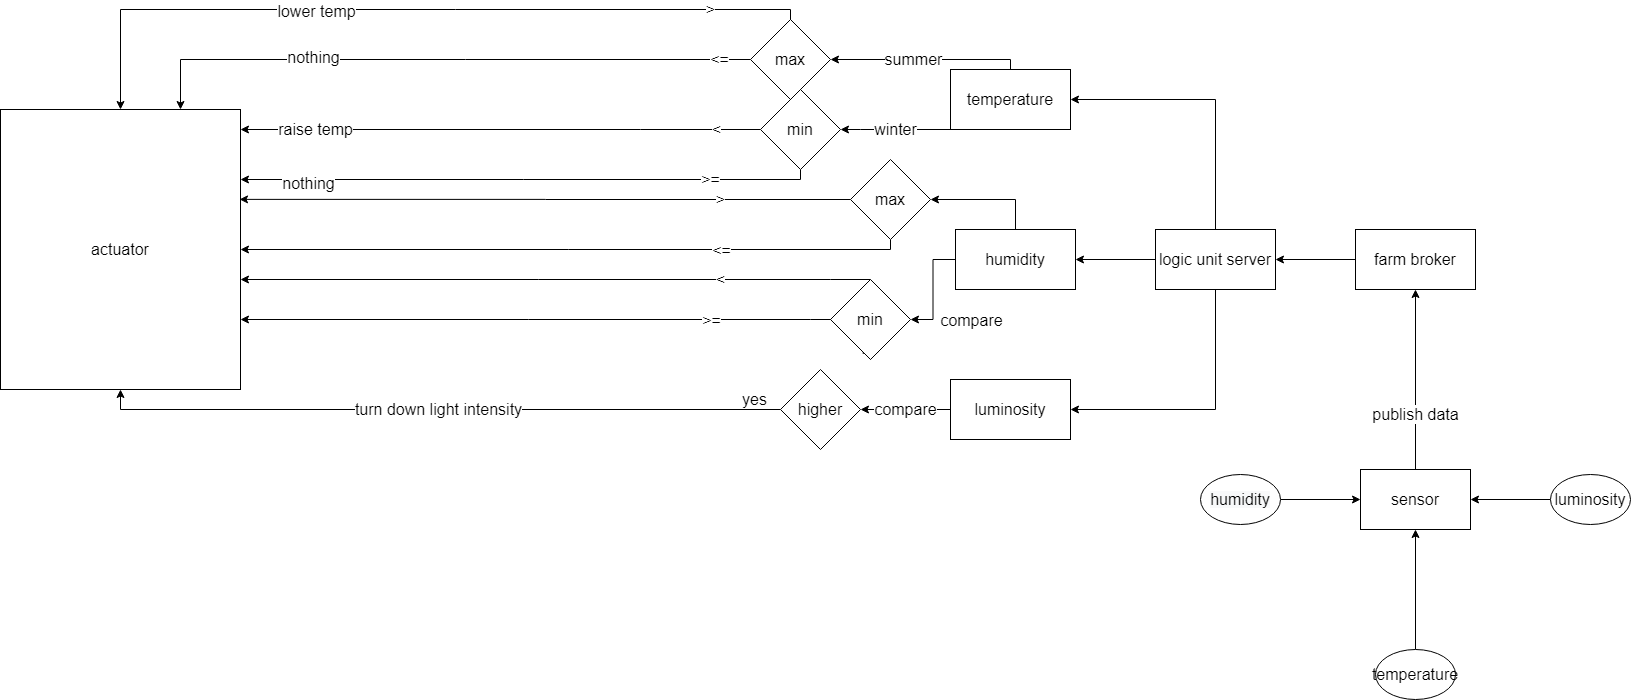

The diagram above was exported from draw.io. Its source (the exported page's mxGraphModel, read from the mxfile embedded in the PNG):
<mxGraphModel dx="1929" dy="1797" grid="1" gridSize="10" guides="1" tooltips="1" connect="1" arrows="1" fold="1" page="1" pageScale="1" pageWidth="827" pageHeight="1169" math="0" shadow="0">
  <root>
    <mxCell id="WIyWlLk6GJQsqaUBKTNV-0" />
    <mxCell id="WIyWlLk6GJQsqaUBKTNV-1" parent="WIyWlLk6GJQsqaUBKTNV-0" />
    <mxCell id="foSTQN3oX-E7av6YiM0j-15" value="actuator" style="rounded=0;whiteSpace=wrap;html=1;fontSize=16;" parent="WIyWlLk6GJQsqaUBKTNV-1" vertex="1">
      <mxGeometry x="-670" y="-50" width="240" height="280" as="geometry" />
    </mxCell>
    <mxCell id="foSTQN3oX-E7av6YiM0j-11" value="sensor" style="rounded=0;whiteSpace=wrap;html=1;fontSize=16;" parent="WIyWlLk6GJQsqaUBKTNV-1" vertex="1">
      <mxGeometry x="690" y="310" width="110" height="60" as="geometry" />
    </mxCell>
    <mxCell id="foSTQN3oX-E7av6YiM0j-43" value="" style="edgeStyle=orthogonalEdgeStyle;rounded=0;orthogonalLoop=1;jettySize=auto;html=1;fontSize=16;" parent="WIyWlLk6GJQsqaUBKTNV-1" source="foSTQN3oX-E7av6YiM0j-33" target="foSTQN3oX-E7av6YiM0j-11" edge="1">
      <mxGeometry relative="1" as="geometry" />
    </mxCell>
    <mxCell id="foSTQN3oX-E7av6YiM0j-33" value="&lt;meta charset=&quot;utf-8&quot; style=&quot;font-size: 16px;&quot;&gt;&#10;&#10;&lt;span style=&quot;color: rgb(0, 0, 0); font-family: helvetica; font-size: 16px; font-style: normal; font-weight: 400; letter-spacing: normal; text-align: center; text-indent: 0px; text-transform: none; word-spacing: 0px; background-color: rgb(248, 249, 250); display: inline; float: none;&quot;&gt;humidity&lt;/span&gt;&#10;&#10;" style="ellipse;whiteSpace=wrap;html=1;fontSize=16;" parent="WIyWlLk6GJQsqaUBKTNV-1" vertex="1">
      <mxGeometry x="530" y="315" width="80" height="50" as="geometry" />
    </mxCell>
    <mxCell id="foSTQN3oX-E7av6YiM0j-41" value="" style="edgeStyle=orthogonalEdgeStyle;rounded=0;orthogonalLoop=1;jettySize=auto;html=1;fontSize=16;" parent="WIyWlLk6GJQsqaUBKTNV-1" source="foSTQN3oX-E7av6YiM0j-36" target="foSTQN3oX-E7av6YiM0j-11" edge="1">
      <mxGeometry relative="1" as="geometry" />
    </mxCell>
    <mxCell id="foSTQN3oX-E7av6YiM0j-36" value="luminosity" style="ellipse;whiteSpace=wrap;html=1;fontSize=16;" parent="WIyWlLk6GJQsqaUBKTNV-1" vertex="1">
      <mxGeometry x="880" y="315" width="80" height="50" as="geometry" />
    </mxCell>
    <mxCell id="foSTQN3oX-E7av6YiM0j-42" value="" style="edgeStyle=orthogonalEdgeStyle;rounded=0;orthogonalLoop=1;jettySize=auto;html=1;entryX=0.5;entryY=1;entryDx=0;entryDy=0;fontSize=16;" parent="WIyWlLk6GJQsqaUBKTNV-1" source="foSTQN3oX-E7av6YiM0j-37" target="foSTQN3oX-E7av6YiM0j-11" edge="1">
      <mxGeometry relative="1" as="geometry" />
    </mxCell>
    <mxCell id="foSTQN3oX-E7av6YiM0j-37" value="temperature" style="ellipse;whiteSpace=wrap;html=1;fontSize=16;" parent="WIyWlLk6GJQsqaUBKTNV-1" vertex="1">
      <mxGeometry x="705" y="490" width="80" height="50" as="geometry" />
    </mxCell>
    <mxCell id="foSTQN3oX-E7av6YiM0j-53" value="" style="edgeStyle=orthogonalEdgeStyle;rounded=0;orthogonalLoop=1;jettySize=auto;html=1;fontSize=16;" parent="WIyWlLk6GJQsqaUBKTNV-1" source="foSTQN3oX-E7av6YiM0j-1" target="foSTQN3oX-E7av6YiM0j-52" edge="1">
      <mxGeometry relative="1" as="geometry" />
    </mxCell>
    <mxCell id="foSTQN3oX-E7av6YiM0j-1" value="farm broker" style="rounded=0;whiteSpace=wrap;html=1;fontSize=16;" parent="WIyWlLk6GJQsqaUBKTNV-1" vertex="1">
      <mxGeometry x="685" y="70" width="120" height="60" as="geometry" />
    </mxCell>
    <mxCell id="foSTQN3oX-E7av6YiM0j-55" value="" style="edgeStyle=orthogonalEdgeStyle;rounded=0;orthogonalLoop=1;jettySize=auto;html=1;fontSize=16;" parent="WIyWlLk6GJQsqaUBKTNV-1" source="foSTQN3oX-E7av6YiM0j-52" target="foSTQN3oX-E7av6YiM0j-54" edge="1">
      <mxGeometry relative="1" as="geometry" />
    </mxCell>
    <mxCell id="foSTQN3oX-E7av6YiM0j-57" value="" style="edgeStyle=orthogonalEdgeStyle;rounded=0;orthogonalLoop=1;jettySize=auto;html=1;fontSize=16;" parent="WIyWlLk6GJQsqaUBKTNV-1" source="foSTQN3oX-E7av6YiM0j-52" target="foSTQN3oX-E7av6YiM0j-56" edge="1">
      <mxGeometry relative="1" as="geometry">
        <Array as="points">
          <mxPoint x="545" y="-60" />
        </Array>
      </mxGeometry>
    </mxCell>
    <mxCell id="foSTQN3oX-E7av6YiM0j-59" value="" style="edgeStyle=orthogonalEdgeStyle;rounded=0;orthogonalLoop=1;jettySize=auto;html=1;fontSize=16;" parent="WIyWlLk6GJQsqaUBKTNV-1" source="foSTQN3oX-E7av6YiM0j-52" target="foSTQN3oX-E7av6YiM0j-58" edge="1">
      <mxGeometry relative="1" as="geometry">
        <Array as="points">
          <mxPoint x="545" y="250" />
        </Array>
      </mxGeometry>
    </mxCell>
    <mxCell id="foSTQN3oX-E7av6YiM0j-52" value="logic unit server" style="rounded=0;whiteSpace=wrap;html=1;fontSize=16;" parent="WIyWlLk6GJQsqaUBKTNV-1" vertex="1">
      <mxGeometry x="485" y="70" width="120" height="60" as="geometry" />
    </mxCell>
    <mxCell id="foSTQN3oX-E7av6YiM0j-75" value="compare" style="edgeStyle=orthogonalEdgeStyle;rounded=0;orthogonalLoop=1;jettySize=auto;html=1;entryX=1;entryY=0.5;entryDx=0;entryDy=0;fontSize=16;" parent="WIyWlLk6GJQsqaUBKTNV-1" source="foSTQN3oX-E7av6YiM0j-58" target="foSTQN3oX-E7av6YiM0j-66" edge="1">
      <mxGeometry relative="1" as="geometry">
        <mxPoint x="200" y="250" as="targetPoint" />
      </mxGeometry>
    </mxCell>
    <mxCell id="foSTQN3oX-E7av6YiM0j-58" value="luminosity" style="rounded=0;whiteSpace=wrap;html=1;fontSize=16;" parent="WIyWlLk6GJQsqaUBKTNV-1" vertex="1">
      <mxGeometry x="280" y="220" width="120" height="60" as="geometry" />
    </mxCell>
    <mxCell id="foSTQN3oX-E7av6YiM0j-61" value="summer" style="edgeStyle=orthogonalEdgeStyle;rounded=0;orthogonalLoop=1;jettySize=auto;html=1;fontSize=16;entryX=1;entryY=0.5;entryDx=0;entryDy=0;" parent="WIyWlLk6GJQsqaUBKTNV-1" source="foSTQN3oX-E7av6YiM0j-56" target="foSTQN3oX-E7av6YiM0j-144" edge="1">
      <mxGeometry x="0.125" relative="1" as="geometry">
        <mxPoint x="190" y="-100" as="targetPoint" />
        <Array as="points">
          <mxPoint x="340" y="-100" />
        </Array>
        <mxPoint as="offset" />
      </mxGeometry>
    </mxCell>
    <mxCell id="foSTQN3oX-E7av6YiM0j-64" value="winter" style="edgeStyle=orthogonalEdgeStyle;rounded=0;orthogonalLoop=1;jettySize=auto;html=1;fontSize=16;entryX=1;entryY=0.5;entryDx=0;entryDy=0;" parent="WIyWlLk6GJQsqaUBKTNV-1" source="foSTQN3oX-E7av6YiM0j-56" target="foSTQN3oX-E7av6YiM0j-147" edge="1">
      <mxGeometry relative="1" as="geometry">
        <mxPoint x="190" y="-20" as="targetPoint" />
        <Array as="points">
          <mxPoint x="190" y="-30" />
          <mxPoint x="190" y="-30" />
        </Array>
      </mxGeometry>
    </mxCell>
    <mxCell id="foSTQN3oX-E7av6YiM0j-56" value="temperature" style="rounded=0;whiteSpace=wrap;html=1;fontSize=16;" parent="WIyWlLk6GJQsqaUBKTNV-1" vertex="1">
      <mxGeometry x="280" y="-90" width="120" height="60" as="geometry" />
    </mxCell>
    <mxCell id="foSTQN3oX-E7av6YiM0j-73" value="" style="edgeStyle=orthogonalEdgeStyle;rounded=0;orthogonalLoop=1;jettySize=auto;html=1;entryX=1;entryY=0.5;entryDx=0;entryDy=0;fontSize=16;" parent="WIyWlLk6GJQsqaUBKTNV-1" source="foSTQN3oX-E7av6YiM0j-54" target="foSTQN3oX-E7av6YiM0j-65" edge="1">
      <mxGeometry relative="1" as="geometry">
        <mxPoint x="205" y="100" as="targetPoint" />
      </mxGeometry>
    </mxCell>
    <mxCell id="foSTQN3oX-E7av6YiM0j-77" value="compare" style="edgeLabel;html=1;align=center;verticalAlign=middle;resizable=0;points=[];fontSize=16;" parent="foSTQN3oX-E7av6YiM0j-73" vertex="1" connectable="0">
      <mxGeometry x="0.975" y="-1" relative="1" as="geometry">
        <mxPoint x="59" y="1" as="offset" />
      </mxGeometry>
    </mxCell>
    <mxCell id="foSTQN3oX-E7av6YiM0j-54" value="humidity" style="rounded=0;whiteSpace=wrap;html=1;fontSize=16;" parent="WIyWlLk6GJQsqaUBKTNV-1" vertex="1">
      <mxGeometry x="285" y="70" width="120" height="60" as="geometry" />
    </mxCell>
    <mxCell id="foSTQN3oX-E7av6YiM0j-51" value="publish data" style="edgeStyle=orthogonalEdgeStyle;rounded=0;orthogonalLoop=1;jettySize=auto;html=1;fontSize=16;" parent="WIyWlLk6GJQsqaUBKTNV-1" source="foSTQN3oX-E7av6YiM0j-11" target="foSTQN3oX-E7av6YiM0j-1" edge="1">
      <mxGeometry x="-0.3846" relative="1" as="geometry">
        <mxPoint x="740" y="310" as="sourcePoint" />
        <mxPoint x="480" y="70" as="targetPoint" />
        <Array as="points">
          <mxPoint x="740" y="70" />
        </Array>
        <mxPoint as="offset" />
      </mxGeometry>
    </mxCell>
    <mxCell id="foSTQN3oX-E7av6YiM0j-86" value="no" style="edgeStyle=orthogonalEdgeStyle;rounded=0;orthogonalLoop=1;jettySize=auto;html=1;exitX=0.5;exitY=1;exitDx=0;exitDy=0;entryX=1;entryY=0.75;entryDx=0;entryDy=0;fontSize=16;" parent="WIyWlLk6GJQsqaUBKTNV-1" source="foSTQN3oX-E7av6YiM0j-65" target="foSTQN3oX-E7av6YiM0j-15" edge="1">
      <mxGeometry x="-0.9661" relative="1" as="geometry">
        <Array as="points">
          <mxPoint x="140" y="160" />
          <mxPoint x="-350" y="160" />
        </Array>
        <mxPoint as="offset" />
      </mxGeometry>
    </mxCell>
    <mxCell id="foSTQN3oX-E7av6YiM0j-138" value="&amp;gt;=" style="edgeLabel;html=1;align=center;verticalAlign=middle;resizable=0;points=[];fontSize=16;" parent="foSTQN3oX-E7av6YiM0j-86" vertex="1" connectable="0">
      <mxGeometry x="-0.6239" y="5" relative="1" as="geometry">
        <mxPoint x="-74" y="-5" as="offset" />
      </mxGeometry>
    </mxCell>
    <mxCell id="foSTQN3oX-E7av6YiM0j-89" value="&amp;lt;" style="edgeStyle=orthogonalEdgeStyle;rounded=0;orthogonalLoop=1;jettySize=auto;html=1;exitX=0.5;exitY=0;exitDx=0;exitDy=0;fontSize=16;" parent="WIyWlLk6GJQsqaUBKTNV-1" source="foSTQN3oX-E7av6YiM0j-65" target="foSTQN3oX-E7av6YiM0j-15" edge="1">
      <mxGeometry x="-0.5238" relative="1" as="geometry">
        <mxPoint x="20" y="100" as="targetPoint" />
        <Array as="points">
          <mxPoint x="160" y="120" />
          <mxPoint x="160" y="120" />
        </Array>
        <mxPoint as="offset" />
      </mxGeometry>
    </mxCell>
    <mxCell id="foSTQN3oX-E7av6YiM0j-65" value="min" style="rhombus;whiteSpace=wrap;html=1;fontSize=16;" parent="WIyWlLk6GJQsqaUBKTNV-1" vertex="1">
      <mxGeometry x="160" y="120" width="80" height="80" as="geometry" />
    </mxCell>
    <mxCell id="foSTQN3oX-E7av6YiM0j-99" value="yes" style="edgeStyle=orthogonalEdgeStyle;rounded=0;orthogonalLoop=1;jettySize=auto;html=1;exitX=0;exitY=0.5;exitDx=0;exitDy=0;entryX=0.5;entryY=1;entryDx=0;entryDy=0;fontSize=16;" parent="WIyWlLk6GJQsqaUBKTNV-1" source="foSTQN3oX-E7av6YiM0j-66" target="foSTQN3oX-E7av6YiM0j-15" edge="1">
      <mxGeometry x="-0.9241" y="-10" relative="1" as="geometry">
        <mxPoint as="offset" />
        <Array as="points">
          <mxPoint x="-550" y="250" />
        </Array>
      </mxGeometry>
    </mxCell>
    <mxCell id="foSTQN3oX-E7av6YiM0j-134" value="turn down light intensity" style="edgeLabel;html=1;align=center;verticalAlign=middle;resizable=0;points=[];fontSize=16;" parent="foSTQN3oX-E7av6YiM0j-99" vertex="1" connectable="0">
      <mxGeometry x="0.0079" y="-1" relative="1" as="geometry">
        <mxPoint as="offset" />
      </mxGeometry>
    </mxCell>
    <mxCell id="foSTQN3oX-E7av6YiM0j-66" value="higher" style="rhombus;whiteSpace=wrap;html=1;fontSize=16;" parent="WIyWlLk6GJQsqaUBKTNV-1" vertex="1">
      <mxGeometry x="110" y="210" width="80" height="80" as="geometry" />
    </mxCell>
    <mxCell id="foSTQN3oX-E7av6YiM0j-96" value="&amp;lt;" style="edgeStyle=orthogonalEdgeStyle;rounded=0;orthogonalLoop=1;jettySize=auto;html=1;exitX=0;exitY=0.5;exitDx=0;exitDy=0;fontSize=16;" parent="WIyWlLk6GJQsqaUBKTNV-1" source="foSTQN3oX-E7av6YiM0j-147" target="foSTQN3oX-E7av6YiM0j-15" edge="1">
      <mxGeometry x="0.44" y="-330" relative="1" as="geometry">
        <mxPoint x="70" y="-20" as="sourcePoint" />
        <Array as="points">
          <mxPoint x="-30" y="-30" />
          <mxPoint x="-30" y="-30" />
        </Array>
        <mxPoint x="330" y="330" as="offset" />
      </mxGeometry>
    </mxCell>
    <mxCell id="foSTQN3oX-E7av6YiM0j-140" value="raise temp" style="edgeLabel;html=1;align=center;verticalAlign=middle;resizable=0;points=[];fontSize=16;" parent="foSTQN3oX-E7av6YiM0j-96" vertex="1" connectable="0">
      <mxGeometry x="0.716" y="-1" relative="1" as="geometry">
        <mxPoint as="offset" />
      </mxGeometry>
    </mxCell>
    <mxCell id="foSTQN3oX-E7av6YiM0j-97" value="&amp;gt;=" style="edgeStyle=orthogonalEdgeStyle;rounded=0;orthogonalLoop=1;jettySize=auto;html=1;exitX=0.5;exitY=1;exitDx=0;exitDy=0;fontSize=16;" parent="WIyWlLk6GJQsqaUBKTNV-1" target="foSTQN3oX-E7av6YiM0j-15" edge="1">
      <mxGeometry x="-0.6491" relative="1" as="geometry">
        <mxPoint x="130" y="10" as="sourcePoint" />
        <Array as="points">
          <mxPoint x="130" y="20" />
        </Array>
        <mxPoint as="offset" />
      </mxGeometry>
    </mxCell>
    <mxCell id="foSTQN3oX-E7av6YiM0j-142" value="nothing" style="edgeLabel;html=1;align=center;verticalAlign=middle;resizable=0;points=[];fontSize=16;" parent="foSTQN3oX-E7av6YiM0j-97" vertex="1" connectable="0">
      <mxGeometry x="0.7649" y="3" relative="1" as="geometry">
        <mxPoint as="offset" />
      </mxGeometry>
    </mxCell>
    <mxCell id="foSTQN3oX-E7av6YiM0j-93" value="&amp;lt;=" style="edgeStyle=orthogonalEdgeStyle;rounded=0;orthogonalLoop=1;jettySize=auto;html=1;entryX=0.75;entryY=0;entryDx=0;entryDy=0;fontSize=16;" parent="WIyWlLk6GJQsqaUBKTNV-1" source="foSTQN3oX-E7av6YiM0j-144" target="foSTQN3oX-E7av6YiM0j-15" edge="1">
      <mxGeometry x="-0.9016" relative="1" as="geometry">
        <mxPoint x="70" y="-100" as="sourcePoint" />
        <mxPoint x="-190" y="-100" as="targetPoint" />
        <Array as="points">
          <mxPoint x="-490" y="-100" />
        </Array>
        <mxPoint as="offset" />
      </mxGeometry>
    </mxCell>
    <mxCell id="foSTQN3oX-E7av6YiM0j-141" value="nothing" style="edgeLabel;html=1;align=center;verticalAlign=middle;resizable=0;points=[];fontSize=16;" parent="foSTQN3oX-E7av6YiM0j-93" vertex="1" connectable="0">
      <mxGeometry x="0.4131" y="-3" relative="1" as="geometry">
        <mxPoint as="offset" />
      </mxGeometry>
    </mxCell>
    <mxCell id="foSTQN3oX-E7av6YiM0j-100" value="&amp;gt;" style="edgeStyle=orthogonalEdgeStyle;rounded=0;orthogonalLoop=1;jettySize=auto;html=1;exitX=0.5;exitY=0;exitDx=0;exitDy=0;fontSize=16;" parent="WIyWlLk6GJQsqaUBKTNV-1" target="foSTQN3oX-E7av6YiM0j-15" edge="1">
      <mxGeometry x="-0.725" relative="1" as="geometry">
        <mxPoint x="130" y="-130" as="sourcePoint" />
        <Array as="points">
          <mxPoint x="120" y="-130" />
          <mxPoint x="120" y="-150" />
          <mxPoint x="-550" y="-150" />
        </Array>
        <mxPoint as="offset" />
      </mxGeometry>
    </mxCell>
    <mxCell id="foSTQN3oX-E7av6YiM0j-139" value="lower temp" style="edgeLabel;html=1;align=center;verticalAlign=middle;resizable=0;points=[];fontSize=16;" parent="foSTQN3oX-E7av6YiM0j-100" vertex="1" connectable="0">
      <mxGeometry x="0.2625" y="1" relative="1" as="geometry">
        <mxPoint as="offset" />
      </mxGeometry>
    </mxCell>
    <mxCell id="foSTQN3oX-E7av6YiM0j-110" value="&amp;gt;" style="edgeStyle=orthogonalEdgeStyle;rounded=0;orthogonalLoop=1;jettySize=auto;html=1;entryX=0.996;entryY=0.321;entryDx=0;entryDy=0;entryPerimeter=0;fontSize=16;" parent="WIyWlLk6GJQsqaUBKTNV-1" source="foSTQN3oX-E7av6YiM0j-105" target="foSTQN3oX-E7av6YiM0j-15" edge="1">
      <mxGeometry x="-0.0014" y="-175" relative="1" as="geometry">
        <mxPoint x="90" y="40" as="targetPoint" />
        <mxPoint x="175" y="175" as="offset" />
      </mxGeometry>
    </mxCell>
    <mxCell id="foSTQN3oX-E7av6YiM0j-114" value="" style="edgeStyle=orthogonalEdgeStyle;rounded=0;orthogonalLoop=1;jettySize=auto;html=1;entryX=1;entryY=0.5;entryDx=0;entryDy=0;fontSize=16;" parent="WIyWlLk6GJQsqaUBKTNV-1" source="foSTQN3oX-E7av6YiM0j-105" target="foSTQN3oX-E7av6YiM0j-15" edge="1">
      <mxGeometry relative="1" as="geometry">
        <Array as="points">
          <mxPoint x="220" y="90" />
        </Array>
      </mxGeometry>
    </mxCell>
    <mxCell id="foSTQN3oX-E7av6YiM0j-137" value="&amp;lt;=" style="edgeLabel;html=1;align=center;verticalAlign=middle;resizable=0;points=[];fontSize=16;" parent="foSTQN3oX-E7av6YiM0j-114" vertex="1" connectable="0">
      <mxGeometry x="-0.903" y="2" relative="1" as="geometry">
        <mxPoint x="-148" y="-2" as="offset" />
      </mxGeometry>
    </mxCell>
    <mxCell id="foSTQN3oX-E7av6YiM0j-135" style="edgeStyle=orthogonalEdgeStyle;rounded=0;orthogonalLoop=1;jettySize=auto;html=1;exitX=0.5;exitY=0;exitDx=0;exitDy=0;fontSize=16;" parent="WIyWlLk6GJQsqaUBKTNV-1" source="foSTQN3oX-E7av6YiM0j-54" target="foSTQN3oX-E7av6YiM0j-105" edge="1">
      <mxGeometry relative="1" as="geometry" />
    </mxCell>
    <mxCell id="foSTQN3oX-E7av6YiM0j-105" value="max" style="rhombus;whiteSpace=wrap;html=1;fontSize=16;" parent="WIyWlLk6GJQsqaUBKTNV-1" vertex="1">
      <mxGeometry x="180" width="80" height="80" as="geometry" />
    </mxCell>
    <mxCell id="foSTQN3oX-E7av6YiM0j-144" value="max" style="rhombus;whiteSpace=wrap;html=1;fontSize=16;" parent="WIyWlLk6GJQsqaUBKTNV-1" vertex="1">
      <mxGeometry x="80" y="-140" width="80" height="80" as="geometry" />
    </mxCell>
    <mxCell id="foSTQN3oX-E7av6YiM0j-147" value="min" style="rhombus;whiteSpace=wrap;html=1;fontSize=16;" parent="WIyWlLk6GJQsqaUBKTNV-1" vertex="1">
      <mxGeometry x="90" y="-70" width="80" height="80" as="geometry" />
    </mxCell>
  </root>
</mxGraphModel>